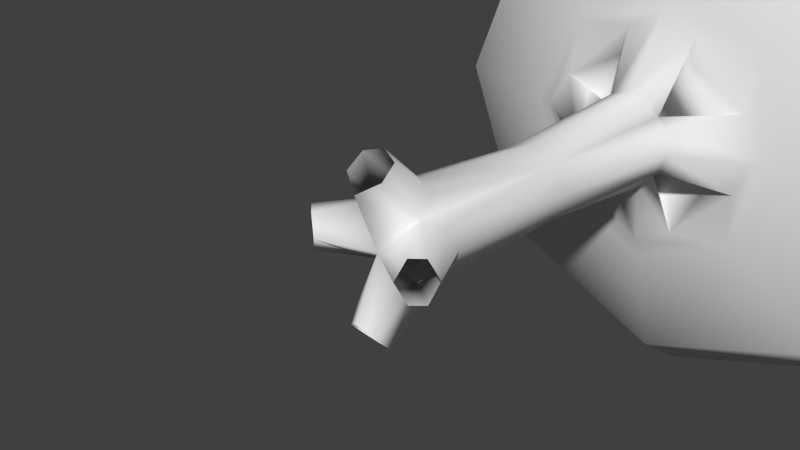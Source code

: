 # Source: arvoreDoskyboxPOrBlender.blend  (saved by Blender 2.73.0; exported with 4.5.12 LTS)
import bpy
from mathutils import Matrix  # noqa: F401  (used for matrix-valued properties, if any)

bpy.ops.wm.read_factory_settings(use_empty=True)
scene = bpy.context.scene
scene.name = 'Scene'

# ---- collections
col_collection_1 = bpy.data.collections.new('Collection 1'); scene.collection.children.link(col_collection_1)

# ---- world
world_world = bpy.data.worlds.new('World'); scene.world = world_world
world_world.color = (0.05088, 0.05088, 0.05088)
world_world.use_sun_shadow = False
world_world.sun_shadow_jitter_overblur = 0.0
world_world.cycles.sampling_method = 'MANUAL'
world_world.cycles.sample_map_resolution = 256

# ---- cameras
cam_camera = bpy.data.cameras.new('Camera')
cam_camera.clip_end = 100.0
cam_camera.lens = 35.0
cam_camera.sensor_width = 32.0
cam_camera.sensor_height = 18.0
cam_camera.ortho_scale = 7.314
cam_camera.dof.focus_distance = 0.0
cam_camera.dof.aperture_fstop = 128.0

# ---- meshes
me_c_rculo = bpy.data.meshes.new('Círculo')
me_c_rculo.from_pydata([(-0.6573, 3.158, 0.00658), (0.008813, 3.158, 0.6508), (0.6342, 3.158, 0.00658), (0.4498, 3.131, -0.4352), (0.008813, 3.158, -0.6187), (-0.4523, 3.131, 0.4653), (-0.5088, 5.864, 0.4766), (0.7011, 5.655, 0.3626), (0.8258, 5.544, -1.559e-05), (0.6957, 5.665, -0.3553), (-0.3227, 5.641, 0.7801), (4.735e-08, 5.572, 0.8995), (0.3154, 5.637, 0.7837), (-0.8344, 5.636, -0.2915), (-0.9668, 5.572, 0.005765), (-0.838, 5.639, 0.3289), (1.331e-08, 5.609, -0.8457), (-0.3432, 5.67, -0.7227), (0.3341, 5.681, -0.7276), (-0.03577, 6.134, -0.04597), (-0.4916, 5.856, -0.4535), (-1.374, 6.42, 0.4733), (-1.763, 6.401, -0.6114), (-2.138, 6.366, 0.005765), (-1.764, 6.401, 0.6387), (-1.033, 6.452, -0.006419), (-1.343, 6.416, -0.4467), (1.271, 6.416, 0.5412), (1.636, 6.407, -0.7033), (1.999, 6.355, -0.0001021), (0.4488, 5.855, 0.507), (1.625, 6.407, 0.6985), (0.4504, 3.131, 0.4735), (-0.5111, 6.42, 1.33), (0.4323, 5.902, -0.477), (1.293, 6.427, -0.5195), (-0.6424, 6.401, 1.725), (5.729e-08, 6.366, 2.097), (0.6168, 6.401, 1.741), (2.329e-09, 6.372, -2.126), (-0.6627, 6.406, -1.754), (0.6356, 6.406, -1.75), (-0.03989, 6.452, -1.076), (0.4427, 6.427, -1.342), (0.759, -0.3614, 0.04012), (-0.3996, 0.3973, 0.4914), (0.6563, 0.6411, 0.4017), (0.7642, 0.7807, 0.04606), (0.6508, 0.6306, -0.3023), (-0.261, 0.6816, 0.7453), (0.06169, 0.7618, 0.8512), (0.3771, 0.6852, 0.7489), (-0.6805, 0.6695, -0.2454), (-0.8029, 0.7447, 0.05183), (-0.684, 0.6663, 0.375), (0.06169, 0.7071, -0.7052), (-0.2816, 0.6332, -0.5947), (0.3958, 0.6229, -0.5996), (0.03166, 0.03611, 0.01344), (-0.3841, 0.398, -0.3658), (-0.9549, -0.246, 0.3557), (-1.191, -0.05465, -0.2012), (-1.302, 0.0323, 0.06033), (-1.196, -0.05097, 0.3444), (-0.7861, -0.3575, 0.05893), (-0.9361, -0.2527, -0.2002), (0.8994, -0.2595, 0.383), (1.072, -0.08184, -0.2704), (1.158, 0.05777, 0.05264), (0.4595, 0.4084, 0.5147), (1.067, -0.08645, 0.3757), (-0.2664, -0.1727, 1.136), (0.4401, 0.3488, -0.3914), (0.9078, -0.2598, -0.266), (-0.2233, 0.05955, 1.348), (0.0705, 0.1508, 1.439), (0.3547, 0.06428, 1.353), (0.04161, -0.3218, 0.9443), (0.3592, -0.1538, 1.155), (0.0705, 0.02059, -1.36), (-0.2443, -0.06109, -1.265), (0.3732, -0.07477, -1.249), (0.03911, -0.3812, -0.8945), (-0.254, -0.2351, -1.064), (0.3368, -0.2898, -1.023), (-0.4536, 3.131, -0.4199), (-1.677, 6.486, -1.669), (-2.487, 6.493, -4.408e-07), (2.469, 6.493, -1.782e-05), (-6.899e-08, 7.251, -4.823), (-3.41, 7.251, -3.41), (-4.823, 7.251, -6.06e-07), (-3.41, 7.251, 3.41), (2.72e-07, 7.251, 4.823), (3.41, 7.251, 3.41), (4.823, 7.251, -8.532e-07), (3.41, 7.251, -3.41), (-7.678e-08, 8.537, -5.756), (-4.07, 8.537, -4.07), (-5.756, 8.537, -8.555e-07), (-4.07, 8.537, 4.07), (3.266e-07, 8.537, 5.756), (4.07, 8.537, 4.07), (5.756, 8.537, -1.173e-06), (4.07, 8.537, -4.07), (-7.145e-08, 9.783, -5.178), (-3.661, 9.783, -3.661), (-5.178, 9.783, -1.172e-06), (-3.661, 9.783, 3.661), (2.907e-07, 9.783, 5.178), (3.661, 9.783, 3.661), (5.178, 9.783, -1.463e-06), (3.661, 9.783, -3.661), (-3.609e-08, 10.45, -2.937), (-2.077, 10.45, -2.077), (-2.937, 10.45, -1.455e-06), (-2.077, 10.45, 2.077), (1.703e-07, 10.45, 2.937), (2.077, 10.45, 2.077), (2.937, 10.45, -1.646e-06), (2.077, 10.45, -2.077), (-2.087e-08, 10.73, -1.723e-06), (-0.03839, 6.452, 0.9822), (0.9326, 6.452, -0.02207), (0.4567, 6.416, 1.375), (-0.4923, 6.416, -1.408), (1.657, 6.486, -1.683), (1.653, 6.486, 1.679), (9.56e-08, 6.493, 2.482), (-1.673, 6.486, 1.669), (-5.606e-08, 6.493, -2.489)], [], [(0, 5, 15, 14), (5, 1, 11, 10), (69, 32, 51), (46, 32, 69), (2, 3, 9, 8), (34, 35, 28, 9), (35, 43, 41, 28), (6, 5, 10), (15, 5, 6), (59, 52, 85), (3, 4, 16, 18), (59, 85, 56), (20, 13, 22, 26), (19, 25, 21, 6), (20, 26, 25, 19), (14, 15, 24, 23), (13, 14, 23, 22), (15, 6, 21, 24), (32, 2, 8, 7), (1, 32, 12, 11), (123, 42, 43, 35), (30, 7, 31, 27), (8, 9, 28, 29), (7, 8, 29, 31), (125, 26, 22, 40), (42, 25, 26, 125), (122, 25, 42, 123), (6, 10, 36, 33), (11, 12, 38, 37), (10, 11, 37, 36), (19, 34, 43, 42), (34, 18, 41, 43), (21, 25, 122, 33), (33, 36, 24, 21), (18, 16, 39, 41), (16, 17, 40, 39), (3, 34, 9), (34, 3, 18), (30, 32, 7), (30, 12, 32), (72, 48, 67, 73), (69, 51, 76, 78), (59, 65, 61, 52), (58, 45, 60, 64), (59, 58, 64, 65), (53, 62, 63, 54), (52, 61, 62, 53), (54, 63, 60, 45), (69, 78, 77, 58), (69, 66, 70, 46), (47, 68, 67, 48), (46, 70, 68, 47), (58, 44, 66, 69), (72, 73, 44, 58), (45, 58, 77, 71), (45, 71, 74, 49), (50, 75, 76, 51), (49, 74, 75, 50), (58, 82, 84, 72), (72, 84, 81, 57), (56, 80, 83, 59), (58, 59, 83, 82), (57, 81, 79, 55), (55, 79, 80, 56), (45, 49, 5), (4, 3, 57, 55), (5, 0, 53, 54), (45, 5, 54), (32, 1, 50, 51), (1, 5, 49, 50), (3, 2, 47, 48), (2, 32, 46, 47), (20, 85, 13), (17, 85, 20), (85, 0, 14, 13), (4, 85, 17, 16), (85, 4, 55, 56), (0, 85, 52, 53), (72, 3, 48), (72, 57, 3), (130, 39, 40, 86), (126, 41, 39, 130), (126, 88, 29, 28), (86, 87, 91, 90), (28, 41, 126), (96, 89, 97, 104), (95, 96, 104, 103), (94, 95, 103, 102), (93, 94, 102, 101), (92, 93, 101, 100), (91, 92, 100, 99), (90, 91, 99, 98), (89, 90, 98, 97), (104, 97, 105, 112), (103, 104, 112, 111), (102, 103, 111, 110), (101, 102, 110, 109), (100, 101, 109, 108), (99, 100, 108, 107), (98, 99, 107, 106), (97, 98, 106, 105), (112, 105, 113, 120), (111, 112, 120, 119), (110, 111, 119, 118), (109, 110, 118, 117), (108, 109, 117, 116), (107, 108, 116, 115), (106, 107, 115, 114), (105, 106, 114, 113), (127, 31, 29, 88), (127, 128, 37, 38), (38, 31, 127), (129, 36, 37, 128), (129, 87, 23, 24), (24, 36, 129), (86, 22, 23, 87), (86, 40, 22), (30, 124, 38, 12), (30, 19, 122, 124), (19, 30, 27, 123), (34, 19, 123, 35), (6, 33, 122, 19), (17, 20, 125, 40), (19, 42, 125, 20), (122, 123, 27, 124), (124, 27, 31, 38), (126, 130, 89, 96), (88, 126, 96, 95), (127, 88, 95, 94), (128, 127, 94, 93), (129, 128, 93, 92), (87, 129, 92, 91), (130, 86, 90, 89), (120, 113, 121), (119, 120, 121), (118, 119, 121), (117, 118, 121), (116, 117, 121), (115, 116, 121), (114, 115, 121), (113, 114, 121)])
me_c_rculo.polygons.foreach_set('use_smooth', [True] * 141)
_uv = me_c_rculo.uv_layers.new(name='UVMap')
_uv.uv.foreach_set('vector', [0.8147, 0.1922, 0.8304, 0.1922, 0.8304, 0.2537, 0.8147, 0.2537, 0.83, 0.1908, 0.8137, 0.1908, 0.8137, 0.2529, 0.83, 0.2529, 0.8075, 0.2346, 0.8016, 0.2399, 0.8053, 0.2354, 0.8065, 0.2365, 0.8016, 0.2399, 0.8075, 0.2346, 0.8166, 0.1879, 0.7996, 0.1879, 0.7996, 0.2501, 0.8166, 0.2501, 0.8183, 0.3114, 0.8157, 0.3208, 0.8158, 0.3225, 0.8194, 0.3145, 0.8433, 0.6145, 0.8292, 0.587, 0.8341, 0.578, 0.8486, 0.6167, 0.8105, 0.3035, 0.8053, 0.2981, 0.8077, 0.3023, 0.8093, 0.3003, 0.8053, 0.2981, 0.8105, 0.3035, 0.818, 0.2249, 0.8193, 0.2217, 0.825, 0.218, 0.7985, 0.1879, 0.8145, 0.1879, 0.8145, 0.2501, 0.7985, 0.2501, 0.818, 0.2249, 0.825, 0.218, 0.8206, 0.2237, 0.8184, 0.304, 0.8196, 0.3005, 0.8162, 0.2919, 0.8157, 0.2949, 0.8155, 0.3078, 0.8143, 0.2962, 0.813, 0.2948, 0.8105, 0.3035, 0.8184, 0.304, 0.8157, 0.2949, 0.8143, 0.2962, 0.8155, 0.3078, 0.8147, 0.2537, 0.8304, 0.2537, 0.8304, 0.37, 0.8147, 0.37, 0.7992, 0.2537, 0.8147, 0.2537, 0.8147, 0.37, 0.7992, 0.37, 0.8093, 0.3003, 0.8105, 0.3035, 0.813, 0.2948, 0.8127, 0.2923, 0.8323, 0.1879, 0.8166, 0.1879, 0.8166, 0.2501, 0.8323, 0.2501, 0.8137, 0.1908, 0.7996, 0.1908, 0.7996, 0.2529, 0.8137, 0.2529, 0.8338, 0.6193, 0.8229, 0.5863, 0.8292, 0.587, 0.8433, 0.6145, 0.8099, 0.3119, 0.8091, 0.314, 0.8122, 0.3225, 0.8125, 0.3204, 0.8166, 0.2501, 0.7996, 0.2501, 0.7975, 0.3691, 0.8145, 0.3691, 0.8323, 0.2501, 0.8166, 0.2501, 0.8145, 0.3691, 0.8302, 0.3691, 0.819, 0.5794, 0.7891, 0.5948, 0.7802, 0.5911, 0.8218, 0.5729, 0.8229, 0.5863, 0.7903, 0.6017, 0.7891, 0.5948, 0.819, 0.5794, 0.804, 0.6321, 0.7903, 0.6017, 0.8229, 0.5863, 0.8338, 0.6193, 0.8105, 0.3035, 0.8077, 0.3023, 0.7993, 0.3057, 0.8018, 0.3061, 0.8137, 0.2529, 0.7996, 0.2529, 0.7996, 0.3705, 0.8137, 0.3705, 0.83, 0.2529, 0.8137, 0.2529, 0.8137, 0.3705, 0.83, 0.3705, 0.8155, 0.3078, 0.8183, 0.3114, 0.8281, 0.31, 0.8275, 0.3084, 0.8183, 0.3114, 0.8207, 0.3132, 0.8315, 0.311, 0.8281, 0.31, 0.7839, 0.6052, 0.7903, 0.6017, 0.804, 0.6321, 0.7956, 0.6345, 0.7956, 0.6345, 0.7936, 0.6429, 0.7757, 0.6019, 0.7839, 0.6052, 0.7985, 0.2501, 0.8145, 0.2501, 0.8145, 0.3691, 0.7985, 0.3691, 0.8145, 0.2501, 0.8323, 0.2501, 0.8323, 0.3691, 0.8145, 0.3691, 0.8234, 0.318, 0.8183, 0.3114, 0.8194, 0.3145, 0.8183, 0.3114, 0.8234, 0.318, 0.8207, 0.3132, 0.8099, 0.3119, 0.805, 0.3168, 0.8091, 0.314, 0.8099, 0.3119, 0.8076, 0.3129, 0.805, 0.3168, 0.8182, 0.2344, 0.8192, 0.2376, 0.8151, 0.2413, 0.8142, 0.2407, 0.8075, 0.2346, 0.8053, 0.2354, 0.8006, 0.2326, 0.8015, 0.2312, 0.818, 0.2249, 0.8141, 0.218, 0.816, 0.2165, 0.8193, 0.2217, 0.8146, 0.2297, 0.808, 0.2246, 0.811, 0.2182, 0.8125, 0.2188, 0.818, 0.2249, 0.8146, 0.2297, 0.8125, 0.2188, 0.8141, 0.218, 0.8147, 0.0949, 0.8147, 0.03173, 0.8304, 0.03173, 0.8304, 0.0949, 0.7992, 0.0949, 0.7992, 0.03173, 0.8147, 0.03173, 0.8147, 0.0949, 0.8066, 0.2219, 0.8094, 0.2171, 0.811, 0.2182, 0.808, 0.2246, 0.8075, 0.2346, 0.8015, 0.2312, 0.8024, 0.2294, 0.8146, 0.2297, 0.8075, 0.2346, 0.8108, 0.2404, 0.8098, 0.2409, 0.8065, 0.2365, 0.8166, 0.09885, 0.8145, 0.02606, 0.7975, 0.02606, 0.7996, 0.09885, 0.8323, 0.09885, 0.8302, 0.02606, 0.8145, 0.02606, 0.8166, 0.09885, 0.8146, 0.2297, 0.8125, 0.2398, 0.8108, 0.2404, 0.8075, 0.2346, 0.8182, 0.2344, 0.8142, 0.2407, 0.8125, 0.2398, 0.8146, 0.2297, 0.808, 0.2246, 0.8146, 0.2297, 0.8024, 0.2294, 0.8017, 0.2277, 0.808, 0.2246, 0.8017, 0.2277, 0.8007, 0.2261, 0.8054, 0.2235, 0.8137, 0.09239, 0.8137, 0.02852, 0.7996, 0.02852, 0.7996, 0.09239, 0.83, 0.09239, 0.83, 0.02852, 0.8137, 0.02852, 0.8137, 0.09239, 0.8146, 0.2297, 0.8264, 0.23, 0.8269, 0.2318, 0.8182, 0.2344, 0.8182, 0.2344, 0.8269, 0.2318, 0.8281, 0.2343, 0.8203, 0.2364, 0.8206, 0.2237, 0.8281, 0.2262, 0.8272, 0.2278, 0.818, 0.2249, 0.8146, 0.2297, 0.818, 0.2249, 0.8272, 0.2278, 0.8264, 0.23, 0.7985, 0.09885, 0.7985, 0.02606, 0.8145, 0.02606, 0.8145, 0.09885, 0.8145, 0.09885, 0.8145, 0.02606, 0.8323, 0.02606, 0.8323, 0.09885, 0.808, 0.2246, 0.8054, 0.2235, 0.8022, 0.2193, 0.8145, 0.1879, 0.7985, 0.1879, 0.7985, 0.09885, 0.8145, 0.09885, 0.8304, 0.1922, 0.8147, 0.1922, 0.8147, 0.0949, 0.8304, 0.0949, 0.808, 0.2246, 0.8022, 0.2193, 0.8066, 0.2219, 0.7996, 0.1908, 0.8137, 0.1908, 0.8137, 0.09239, 0.7996, 0.09239, 0.8137, 0.1908, 0.83, 0.1908, 0.83, 0.09239, 0.8137, 0.09239, 0.7996, 0.1879, 0.8166, 0.1879, 0.8166, 0.09885, 0.7996, 0.09885, 0.8166, 0.1879, 0.8323, 0.1879, 0.8323, 0.09885, 0.8166, 0.09885, 0.8184, 0.304, 0.8244, 0.2982, 0.8196, 0.3005, 0.821, 0.303, 0.8244, 0.2982, 0.8184, 0.304, 0.7992, 0.1922, 0.8147, 0.1922, 0.8147, 0.2537, 0.7992, 0.2537, 0.8145, 0.1879, 0.8323, 0.1879, 0.8323, 0.2501, 0.8145, 0.2501, 0.8323, 0.1879, 0.8145, 0.1879, 0.8145, 0.09885, 0.8323, 0.09885, 0.8147, 0.1922, 0.7992, 0.1922, 0.7992, 0.0949, 0.8147, 0.0949, 0.8182, 0.2344, 0.8233, 0.2424, 0.8192, 0.2376, 0.8182, 0.2344, 0.8203, 0.2364, 0.8233, 0.2424, 0.831, 0.568, 0.8294, 0.572, 0.8218, 0.5729, 0.7957, 0.568, 0.8561, 0.5929, 0.8341, 0.578, 0.8294, 0.572, 0.831, 0.568, 0.8561, 0.5929, 0.8562, 0.6283, 0.8497, 0.6257, 0.8486, 0.6167, 0.8182, 0.5192, 0.8527, 0.5046, 0.8609, 0.5536, 0.8175, 0.5652, 0.8486, 0.6167, 0.8341, 0.578, 0.8561, 0.5929, 0.8184, 0.5652, 0.8617, 0.5536, 0.8674, 0.6204, 0.8183, 0.6122, 0.7776, 0.5487, 0.8184, 0.5652, 0.8183, 0.6122, 0.77, 0.6072, 0.8175, 0.5652, 0.8609, 0.5536, 0.8665, 0.6204, 0.8174, 0.6122, 0.7767, 0.5487, 0.8175, 0.5652, 0.8174, 0.6122, 0.7691, 0.6072, 0.8175, 0.5652, 0.7767, 0.5487, 0.7691, 0.6072, 0.8174, 0.6122, 0.8609, 0.5536, 0.8175, 0.5652, 0.8174, 0.6122, 0.8665, 0.6204, 0.8175, 0.5652, 0.8609, 0.5536, 0.8665, 0.6204, 0.8174, 0.6122, 0.7767, 0.5487, 0.8175, 0.5652, 0.8174, 0.6122, 0.7691, 0.6072, 0.8183, 0.6122, 0.8674, 0.6204, 0.8627, 0.6693, 0.8183, 0.6493, 0.77, 0.6072, 0.8183, 0.6122, 0.8183, 0.6493, 0.7728, 0.6593, 0.8174, 0.6122, 0.8665, 0.6204, 0.8618, 0.6693, 0.8174, 0.6493, 0.7691, 0.6072, 0.8174, 0.6122, 0.8174, 0.6493, 0.7719, 0.6593, 0.8174, 0.6122, 0.7691, 0.6072, 0.7719, 0.6593, 0.8174, 0.6493, 0.8665, 0.6204, 0.8174, 0.6122, 0.8174, 0.6493, 0.8618, 0.6693, 0.8174, 0.6122, 0.8665, 0.6204, 0.8618, 0.6693, 0.8174, 0.6493, 0.7691, 0.6072, 0.8174, 0.6122, 0.8174, 0.6493, 0.7719, 0.6593, 0.8183, 0.6493, 0.8627, 0.6693, 0.8442, 0.7441, 0.8173, 0.7213, 0.7728, 0.6593, 0.8183, 0.6493, 0.8173, 0.7213, 0.7897, 0.7446, 0.8174, 0.6493, 0.8618, 0.6693, 0.8433, 0.7441, 0.8164, 0.7213, 0.7719, 0.6593, 0.8174, 0.6493, 0.8164, 0.7213, 0.7888, 0.7446, 0.8174, 0.6493, 0.7719, 0.6593, 0.7888, 0.7446, 0.8164, 0.7213, 0.8618, 0.6693, 0.8174, 0.6493, 0.8164, 0.7213, 0.8433, 0.7441, 0.8174, 0.6493, 0.8618, 0.6693, 0.8433, 0.7441, 0.8164, 0.7213, 0.7719, 0.6593, 0.8174, 0.6493, 0.8164, 0.7213, 0.7888, 0.7446, 0.8312, 0.6535, 0.8425, 0.6313, 0.8497, 0.6257, 0.8562, 0.6283, 0.8312, 0.6535, 0.7957, 0.6535, 0.7977, 0.6487, 0.8047, 0.6475, 0.8047, 0.6475, 0.8425, 0.6313, 0.8312, 0.6535, 0.7707, 0.6284, 0.7936, 0.6429, 0.7977, 0.6487, 0.7957, 0.6535, 0.7707, 0.6284, 0.7707, 0.593, 0.775, 0.5948, 0.7757, 0.6019, 0.7757, 0.6019, 0.7936, 0.6429, 0.7707, 0.6284, 0.7957, 0.568, 0.7802, 0.5911, 0.775, 0.5948, 0.7707, 0.593, 0.7957, 0.568, 0.8218, 0.5729, 0.7802, 0.5911, 0.8099, 0.3119, 0.8015, 0.3088, 0.7993, 0.309, 0.8076, 0.3129, 0.8099, 0.3119, 0.8155, 0.3078, 0.8035, 0.3075, 0.8015, 0.3088, 0.8155, 0.3078, 0.8099, 0.3119, 0.8125, 0.3204, 0.8141, 0.3186, 0.8183, 0.3114, 0.8155, 0.3078, 0.8141, 0.3186, 0.8157, 0.3208, 0.8105, 0.3035, 0.8018, 0.3061, 0.8035, 0.3075, 0.8155, 0.3078, 0.821, 0.303, 0.8184, 0.304, 0.8292, 0.3068, 0.8316, 0.3064, 0.8155, 0.3078, 0.8275, 0.3084, 0.8292, 0.3068, 0.8184, 0.304, 0.804, 0.6321, 0.8338, 0.6193, 0.8362, 0.6286, 0.8079, 0.6407, 0.8079, 0.6407, 0.8362, 0.6286, 0.8425, 0.6313, 0.8047, 0.6475, 0.8191, 0.5192, 0.8536, 0.5046, 0.8617, 0.5536, 0.8184, 0.5652, 0.7859, 0.504, 0.8191, 0.5192, 0.8184, 0.5652, 0.7776, 0.5487, 0.8182, 0.5192, 0.8527, 0.5046, 0.8609, 0.5536, 0.8175, 0.5652, 0.785, 0.504, 0.8182, 0.5192, 0.8175, 0.5652, 0.7767, 0.5487, 0.8182, 0.5192, 0.785, 0.504, 0.7767, 0.5487, 0.8175, 0.5652, 0.8527, 0.5046, 0.8182, 0.5192, 0.8175, 0.5652, 0.8609, 0.5536, 0.785, 0.504, 0.8182, 0.5192, 0.8175, 0.5652, 0.7767, 0.5487, 0.8173, 0.7213, 0.8442, 0.7441, 0.8176, 0.8304, 0.7897, 0.7446, 0.8173, 0.7213, 0.8176, 0.8304, 0.8164, 0.7213, 0.8433, 0.7441, 0.8167, 0.8304, 0.7888, 0.7446, 0.8164, 0.7213, 0.8161, 0.8322, 0.8164, 0.7213, 0.7888, 0.7446, 0.8161, 0.8322, 0.8433, 0.7441, 0.8164, 0.7213, 0.8172, 0.8317, 0.8164, 0.7213, 0.8433, 0.7441, 0.8167, 0.8304, 0.7888, 0.7446, 0.8164, 0.7213, 0.8161, 0.8322])
me_c_rculo.use_remesh_preserve_volume = False
me_c_rculo.use_remesh_preserve_attributes = False
me_c_rculo.use_mirror_vertex_groups = False
me_c_rculo.update()

# ---- objects
ob_c_rculo = bpy.data.objects.new('Círculo', me_c_rculo)
ob_camera = bpy.data.objects.new('Camera', cam_camera)

# ---- transforms, parenting, visibility, modifiers, constraints
ob_c_rculo.location = (0.0, 0.0, 0.0)
ob_c_rculo.lineart.crease_threshold = 0.0
ob_camera.location = (7.481, -6.508, 5.344)
ob_camera.rotation_euler = (1.109, 0.01082, 0.8149)
ob_camera.lock_rotations_4d = False
ob_camera.empty_display_type = 'ARROWS'
ob_camera.color = (0.0, 0.0, 0.0, 0.0)
ob_camera.display_type = 'WIRE'
ob_camera.lineart.crease_threshold = 0.0

# ---- collection membership
col_collection_1.objects.link(ob_c_rculo)
col_collection_1.objects.link(ob_camera)

# ---- scene / render settings (as saved in the file)
scene.camera = ob_camera
scene.frame_start = 1; scene.frame_end = 250; scene.frame_set(1)
scene.render.engine = 'BLENDER_EEVEE_NEXT'
scene.render.resolution_percentage = 50
scene.render.dither_intensity = 0.0
scene.cycles.use_denoising = False
scene.cycles.samples = 10
scene.cycles.sampling_pattern = 'TABULATED_SOBOL'
scene.cycles.light_sampling_threshold = 0.0
scene.cycles.use_adaptive_sampling = False
scene.cycles.use_light_tree = False
scene.cycles.blur_glossy = 0.0
scene.cycles.pixel_filter_type = 'GAUSSIAN'
scene.cycles.sample_clamp_indirect = 0.0
scene.view_settings.view_transform = 'Standard'
bpy.context.view_layer.update()

# ---- added for rendering (the .blend has no usable light): sun
light_auto_sun = bpy.data.lights.new('AutoSun', 'SUN')
light_auto_sun.energy = 3.0
light_auto_sun.angle = 0.0523599
ob_auto_sun = bpy.data.objects.new('AutoSun', light_auto_sun)
scene.collection.objects.link(ob_auto_sun)
ob_auto_sun.rotation_euler = (0.872665, 0.174533, 0.523599)
bpy.context.view_layer.update()
